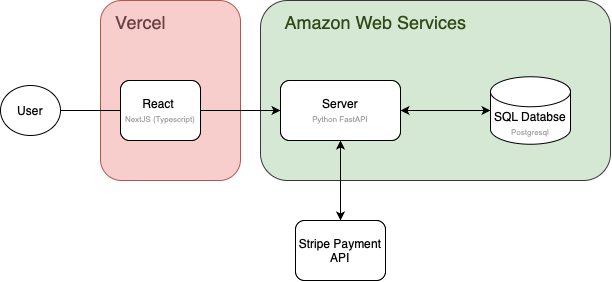

The diagram above was exported from draw.io. Its source (the exported page's mxGraphModel, read from the mxfile embedded in the PNG):
<mxGraphModel dx="658" dy="448" grid="1" gridSize="10" guides="1" tooltips="1" connect="1" arrows="1" fold="1" page="1" pageScale="1" pageWidth="827" pageHeight="1169" math="0" shadow="0">
  <root>
    <mxCell id="0" />
    <mxCell id="1" parent="0" />
    <mxCell id="z9j5505IZNQOuFCV7560-14" value="" style="rounded=1;whiteSpace=wrap;html=1;fillColor=#f8cecc;strokeColor=#b85450;glass=0;" vertex="1" parent="1">
      <mxGeometry x="210" y="140" width="140" height="180" as="geometry" />
    </mxCell>
    <mxCell id="z9j5505IZNQOuFCV7560-12" value="" style="rounded=1;whiteSpace=wrap;html=1;fillColor=#d5e8d4;strokeColor=#383838;glass=0;" vertex="1" parent="1">
      <mxGeometry x="370" y="140" width="350" height="180" as="geometry" />
    </mxCell>
    <mxCell id="z9j5505IZNQOuFCV7560-1" value="User" style="ellipse;whiteSpace=wrap;html=1;" vertex="1" parent="1">
      <mxGeometry x="110" y="225" width="60" height="50" as="geometry" />
    </mxCell>
    <mxCell id="z9j5505IZNQOuFCV7560-2" value="" style="endArrow=classic;html=1;rounded=0;" edge="1" parent="1" source="z9j5505IZNQOuFCV7560-1">
      <mxGeometry width="50" height="50" relative="1" as="geometry">
        <mxPoint x="390" y="360" as="sourcePoint" />
        <mxPoint x="240" y="250" as="targetPoint" />
      </mxGeometry>
    </mxCell>
    <mxCell id="z9j5505IZNQOuFCV7560-9" style="edgeStyle=orthogonalEdgeStyle;rounded=0;orthogonalLoop=1;jettySize=auto;html=1;entryX=0;entryY=0.5;entryDx=0;entryDy=0;" edge="1" parent="1" source="z9j5505IZNQOuFCV7560-3" target="z9j5505IZNQOuFCV7560-5">
      <mxGeometry relative="1" as="geometry" />
    </mxCell>
    <mxCell id="z9j5505IZNQOuFCV7560-3" value="React&amp;nbsp;&lt;div&gt;&lt;span style=&quot;color: rgb(156, 156, 156);&quot;&gt;&lt;font style=&quot;font-size: 8px;&quot;&gt;NextJS (Typescript)&lt;/font&gt;&lt;/span&gt;&lt;/div&gt;" style="rounded=1;whiteSpace=wrap;html=1;" vertex="1" parent="1">
      <mxGeometry x="230" y="220" width="80" height="60" as="geometry" />
    </mxCell>
    <mxCell id="z9j5505IZNQOuFCV7560-5" value="Server&lt;div&gt;&lt;span style=&quot;color: rgb(156, 156, 156);&quot;&gt;&lt;font style=&quot;font-size: 8px;&quot;&gt;Python FastAPI&lt;/font&gt;&lt;/span&gt;&lt;/div&gt;" style="rounded=1;whiteSpace=wrap;html=1;" vertex="1" parent="1">
      <mxGeometry x="390" y="220" width="120" height="60" as="geometry" />
    </mxCell>
    <mxCell id="z9j5505IZNQOuFCV7560-6" value="Stripe Payment&lt;div&gt;API&lt;/div&gt;" style="rounded=1;whiteSpace=wrap;html=1;" vertex="1" parent="1">
      <mxGeometry x="405" y="360" width="90" height="60" as="geometry" />
    </mxCell>
    <mxCell id="z9j5505IZNQOuFCV7560-8" value="" style="endArrow=classic;startArrow=classic;html=1;rounded=0;entryX=0.5;entryY=1;entryDx=0;entryDy=0;exitX=0.5;exitY=0;exitDx=0;exitDy=0;" edge="1" parent="1" source="z9j5505IZNQOuFCV7560-6" target="z9j5505IZNQOuFCV7560-5">
      <mxGeometry width="50" height="50" relative="1" as="geometry">
        <mxPoint x="445" y="350" as="sourcePoint" />
        <mxPoint x="495" y="300" as="targetPoint" />
      </mxGeometry>
    </mxCell>
    <mxCell id="z9j5505IZNQOuFCV7560-10" value="SQL Databse&lt;div&gt;&lt;font style=&quot;font-size: 8px; color: rgb(156, 156, 156);&quot;&gt;Postgresql&lt;/font&gt;&lt;/div&gt;" style="shape=cylinder3;whiteSpace=wrap;html=1;boundedLbl=1;backgroundOutline=1;size=15;" vertex="1" parent="1">
      <mxGeometry x="600" y="216.25" width="80" height="67.5" as="geometry" />
    </mxCell>
    <mxCell id="z9j5505IZNQOuFCV7560-11" value="" style="endArrow=classic;startArrow=classic;html=1;rounded=0;entryX=1;entryY=0.5;entryDx=0;entryDy=0;exitX=0;exitY=0.5;exitDx=0;exitDy=0;exitPerimeter=0;" edge="1" parent="1" source="z9j5505IZNQOuFCV7560-10" target="z9j5505IZNQOuFCV7560-5">
      <mxGeometry width="50" height="50" relative="1" as="geometry">
        <mxPoint x="400" y="330" as="sourcePoint" />
        <mxPoint x="450" y="280" as="targetPoint" />
      </mxGeometry>
    </mxCell>
    <mxCell id="z9j5505IZNQOuFCV7560-13" value="&lt;span style=&quot;font-weight: normal; color: rgb(46, 74, 22);&quot;&gt;&lt;font style=&quot;font-size: 18px;&quot;&gt;Amazon Web Services&lt;/font&gt;&lt;/span&gt;" style="text;strokeColor=none;fillColor=none;html=1;fontSize=24;fontStyle=1;verticalAlign=middle;align=center;" vertex="1" parent="1">
      <mxGeometry x="430" y="140" width="110" height="40" as="geometry" />
    </mxCell>
    <mxCell id="z9j5505IZNQOuFCV7560-15" value="&lt;font style=&quot;font-size: 18px;&quot;&gt;&lt;span style=&quot;caret-color: rgb(46, 74, 22); font-weight: 400; color: rgb(107, 64, 64);&quot;&gt;Vercel&lt;/span&gt;&lt;/font&gt;" style="text;strokeColor=none;fillColor=none;html=1;fontSize=24;fontStyle=1;verticalAlign=middle;align=center;" vertex="1" parent="1">
      <mxGeometry x="200" y="140" width="100" height="40" as="geometry" />
    </mxCell>
  </root>
</mxGraphModel>